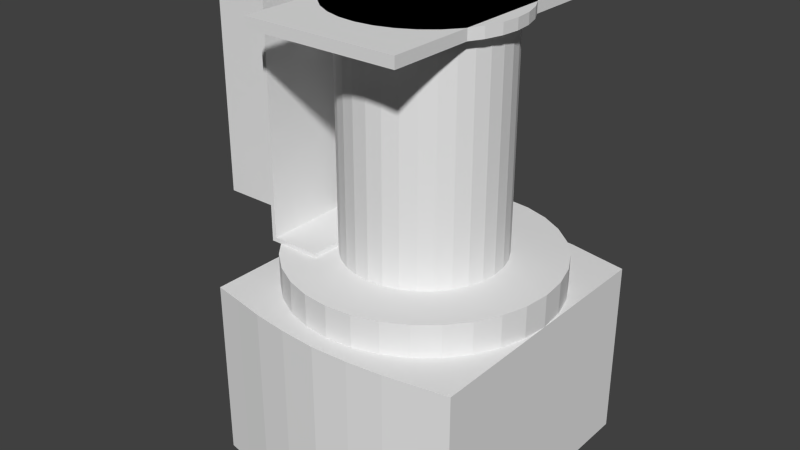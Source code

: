 # Source: base.blend  (saved by Blender 2.69.0; exported with 4.5.12 LTS)
import bpy
from mathutils import Matrix  # noqa: F401  (used for matrix-valued properties, if any)

bpy.ops.wm.read_factory_settings(use_empty=True)
scene = bpy.context.scene
scene.name = 'Scene'

# ---- collections
col_collection_1 = bpy.data.collections.new('Collection 1'); scene.collection.children.link(col_collection_1)

# ---- world
world_world = bpy.data.worlds.new('World'); scene.world = world_world
world_world.color = (0.05088, 0.05088, 0.05088)
world_world.use_sun_shadow = False
world_world.sun_shadow_jitter_overblur = 0.0
world_world.cycles.sampling_method = 'MANUAL'
world_world.cycles.sample_map_resolution = 256

# ---- meshes
me_cylinder = bpy.data.meshes.new('Cylinder')
me_cylinder.from_pydata([(-0.055, 0.027, 0.11), (-0.055, -0.027, 0.11), (-0.09, -0.027, 0.11), (-0.09, 0.027, 0.11), (-0.055, 0.027, 0.212), (-0.055, -0.027, 0.212), (-0.09, -0.027, 0.212), (-0.09, 0.027, 0.212), (-0.055, 0.037, 0.213), (-0.055, 0.037, 0.1), (-0.055, -0.037, 0.1), (-0.055, -0.037, 0.213), (-0.0297, 0.037, 0.102), (-0.0297, 0.037, 0.1), (-0.053, 0.037, 0.102), (-0.053, 0.037, 0.213), (-0.0297, -0.037, 0.1), (-0.0297, -0.037, 0.102), (-0.053, -0.037, 0.102), (-0.053, -0.037, 0.213), (-0.036, -0.0625, 0.205), (-0.036, 0.0625, 0.205), (0.036, 0.0625, 0.205), (0.036, -0.0625, 0.205), (-0.036, -0.0625, 0.21), (-0.036, 0.0625, 0.21), (0.036, 0.0625, 0.21), (0.036, -0.0625, 0.21), (0.0, 0.0425, 0.205), (0.0, 0.0425, 0.21), (0.008291, 0.04168, 0.205), (0.008291, 0.04168, 0.21), (0.01626, 0.03926, 0.205), (0.01626, 0.03926, 0.21), (0.02361, 0.03534, 0.205), (0.02361, 0.03534, 0.21), (0.03005, 0.03005, 0.205), (0.03005, 0.03005, 0.21), (0.03534, 0.02361, 0.205), (0.03534, 0.02361, 0.21), (0.03926, 0.01626, 0.205), (0.03926, 0.01626, 0.21), (0.04168, 0.008291, 0.205), (0.04168, 0.008291, 0.21), (0.0425, 3.209e-09, 0.205), (0.0425, 3.209e-09, 0.21), (0.04168, -0.008291, 0.205), (0.04168, -0.008291, 0.21), (0.03926, -0.01626, 0.205), (0.03926, -0.01626, 0.21), (0.03534, -0.02361, 0.205), (0.03534, -0.02361, 0.21), (0.03005, -0.03005, 0.205), (0.03005, -0.03005, 0.21), (0.02361, -0.03534, 0.205), (0.02361, -0.03534, 0.21), (0.01626, -0.03926, 0.205), (0.01626, -0.03926, 0.21), (0.008291, -0.04168, 0.205), (0.008291, -0.04168, 0.21), (-1.385e-08, -0.0425, 0.205), (-1.385e-08, -0.0425, 0.21), (-0.008291, -0.04168, 0.205), (-0.008291, -0.04168, 0.21), (-0.01626, -0.03926, 0.205), (-0.01626, -0.03926, 0.21), (-0.02361, -0.03534, 0.205), (-0.02361, -0.03534, 0.21), (-0.03005, -0.03005, 0.205), (-0.03005, -0.03005, 0.21), (-0.03534, -0.02361, 0.205), (-0.03534, -0.02361, 0.21), (-0.03926, -0.01626, 0.205), (-0.03926, -0.01626, 0.21), (-0.04168, -0.008291, 0.205), (-0.04168, -0.008291, 0.21), (-0.0425, 4.104e-08, 0.205), (-0.0425, 4.104e-08, 0.21), (-0.04168, 0.008291, 0.205), (-0.04168, 0.008291, 0.21), (-0.03926, 0.01626, 0.205), (-0.03926, 0.01626, 0.21), (-0.03534, 0.02361, 0.205), (-0.03534, 0.02361, 0.21), (-0.03005, 0.03005, 0.205), (-0.03005, 0.03005, 0.21), (-0.02361, 0.03534, 0.205), (-0.02361, 0.03534, 0.21), (-0.01626, 0.03926, 0.205), (-0.01626, 0.03926, 0.21), (-0.008291, 0.04168, 0.205), (-0.008291, 0.04168, 0.21), (0.0, 0.037, 0.1), (0.0, 0.037, 0.205), (0.007218, 0.03629, 0.1), (0.007218, 0.03629, 0.205), (0.01416, 0.03418, 0.1), (0.01416, 0.03418, 0.205), (0.02056, 0.03076, 0.1), (0.02056, 0.03076, 0.205), (0.02616, 0.02616, 0.1), (0.02616, 0.02616, 0.205), (0.03076, 0.02056, 0.1), (0.03076, 0.02056, 0.205), (0.03418, 0.01416, 0.1), (0.03418, 0.01416, 0.205), (0.03629, 0.007218, 0.1), (0.03629, 0.007218, 0.205), (0.037, 2.793e-09, 0.1), (0.037, 2.793e-09, 0.205), (0.03629, -0.007218, 0.1), (0.03629, -0.007218, 0.205), (0.03418, -0.01416, 0.1), (0.03418, -0.01416, 0.205), (0.03076, -0.02056, 0.1), (0.03076, -0.02056, 0.205), (0.02616, -0.02616, 0.1), (0.02616, -0.02616, 0.205), (0.02056, -0.03076, 0.1), (0.02056, -0.03076, 0.205), (0.01416, -0.03418, 0.1), (0.01416, -0.03418, 0.205), (0.007218, -0.03629, 0.1), (0.007218, -0.03629, 0.205), (-1.206e-08, -0.037, 0.1), (-1.206e-08, -0.037, 0.205), (-0.007218, -0.03629, 0.1), (-0.007218, -0.03629, 0.205), (-0.01416, -0.03418, 0.1), (-0.01416, -0.03418, 0.205), (-0.02056, -0.03076, 0.1), (-0.02056, -0.03076, 0.205), (-0.02616, -0.02616, 0.1), (-0.02616, -0.02616, 0.205), (-0.03076, -0.02056, 0.1), (-0.03076, -0.02056, 0.205), (-0.03418, -0.01416, 0.1), (-0.03418, -0.01416, 0.205), (-0.03629, -0.007218, 0.1), (-0.03629, -0.007218, 0.205), (-0.037, 3.573e-08, 0.1), (-0.037, 3.573e-08, 0.205), (-0.03629, 0.007218, 0.1), (-0.03629, 0.007218, 0.205), (-0.03418, 0.01416, 0.1), (-0.03418, 0.01416, 0.205), (-0.03076, 0.02056, 0.1), (-0.03076, 0.02056, 0.205), (-0.02616, 0.02616, 0.1), (-0.02616, 0.02616, 0.205), (-0.02056, 0.03076, 0.1), (-0.02056, 0.03076, 0.205), (-0.01416, 0.03418, 0.1), (-0.01416, 0.03418, 0.205), (-0.007218, 0.03629, 0.1), (-0.007218, 0.03629, 0.205), (0.0, 0.0625, 0.085), (0.0, 0.0625, 0.1), (0.01219, 0.0613, 0.085), (0.01219, 0.0613, 0.1), (0.02392, 0.05774, 0.085), (0.02392, 0.05774, 0.1), (0.03472, 0.05197, 0.085), (0.03472, 0.05197, 0.1), (0.04419, 0.04419, 0.085), (0.04419, 0.04419, 0.1), (0.05197, 0.03472, 0.085), (0.05197, 0.03472, 0.1), (0.05774, 0.02392, 0.085), (0.05774, 0.02392, 0.1), (0.0613, 0.01219, 0.085), (0.0613, 0.01219, 0.1), (0.0625, 4.719e-09, 0.085), (0.0625, 4.719e-09, 0.1), (0.0613, -0.01219, 0.085), (0.0613, -0.01219, 0.1), (0.05774, -0.02392, 0.085), (0.05774, -0.02392, 0.1), (0.05197, -0.03472, 0.085), (0.05197, -0.03472, 0.1), (0.04419, -0.04419, 0.085), (0.04419, -0.04419, 0.1), (0.03472, -0.05197, 0.085), (0.03472, -0.05197, 0.1), (0.02392, -0.05774, 0.085), (0.02392, -0.05774, 0.1), (0.01219, -0.0613, 0.085), (0.01219, -0.0613, 0.1), (-2.037e-08, -0.0625, 0.085), (-2.037e-08, -0.0625, 0.1), (-0.01219, -0.0613, 0.085), (-0.01219, -0.0613, 0.1), (-0.02392, -0.05774, 0.085), (-0.02392, -0.05774, 0.1), (-0.03472, -0.05197, 0.085), (-0.03472, -0.05197, 0.1), (-0.04419, -0.04419, 0.085), (-0.04419, -0.04419, 0.1), (-0.05197, -0.03472, 0.085), (-0.05197, -0.03472, 0.1), (-0.05774, -0.02392, 0.085), (-0.05774, -0.02392, 0.1), (-0.0613, -0.01219, 0.085), (-0.0613, -0.01219, 0.1), (-0.0625, 6.035e-08, 0.085), (-0.0625, 6.035e-08, 0.1), (-0.0613, 0.01219, 0.085), (-0.0613, 0.01219, 0.1), (-0.05774, 0.02392, 0.085), (-0.05774, 0.02392, 0.1), (-0.05197, 0.03472, 0.085), (-0.05197, 0.03472, 0.1), (-0.04419, 0.04419, 0.085), (-0.04419, 0.04419, 0.1), (-0.03472, 0.05197, 0.085), (-0.03472, 0.05197, 0.1), (-0.02392, 0.05774, 0.085), (-0.02392, 0.05774, 0.1), (-0.01219, 0.0613, 0.085), (-0.01219, 0.0613, 0.1), (0.01724, 0.07, 0.085), (0.01724, 0.07, 0.0), (0.0, 0.071, 0.0), (0.0, 0.071, 0.085), (0.03382, 0.068, 0.085), (0.03382, 0.068, 0.0), (-0.01724, 0.07, 0.0), (-0.01724, 0.07, 0.085), (0.04911, 0.065, 0.085), (0.04911, 0.065, 0.0), (-0.03382, 0.068, 0.0), (-0.03382, 0.068, 0.085), (-0.04911, 0.065, 0.085), (0.0625, 0.0625, 0.085), (0.0625, 0.0625, 0.0), (-0.04911, 0.065, 0.0), (-0.0625, 0.0625, 0.085), (-0.0625, 0.0625, 0.0), (-0.0625, 0.05019, 0.085), (-0.0625, 0.0625, 0.085), (-0.0625, 0.05019, 0.0), (-0.0625, 0.0625, 0.0), (0.0625, 0.04911, 0.085), (-0.0625, 0.04911, 0.085), (0.0625, 0.04911, 0.0), (-0.0625, 0.04911, 0.0), (-0.0625, 0.03571, 0.085), (0.0625, 0.04802, 0.085), (0.0625, 0.04802, 0.0), (-0.0625, 0.03571, 0.0), (0.0625, 0.03382, 0.085), (-0.0625, 0.03382, 0.085), (0.0625, 0.03382, 0.0), (-0.0625, 0.03382, 0.0), (-0.0625, 0.01963, 0.085), (0.0625, 0.03194, 0.085), (0.0625, 0.03194, 0.0), (-0.0625, 0.01963, 0.0), (0.0625, 0.01724, 0.085), (-0.0625, 0.01724, 0.085), (0.0625, 0.01724, 0.0), (-0.0625, 0.01724, 0.0), (-0.0625, 0.00255, 0.085), (0.0625, 0.01486, 0.085), (0.0625, 0.01486, 0.0), (-0.0625, 0.00255, 0.0), (0.0625, 1.819e-08, 0.085), (-0.0625, 7.383e-08, 0.085), (0.0625, 1.819e-08, 0.0), (-0.0625, 7.383e-08, 0.0), (-0.0625, -0.01486, 0.085), (0.0625, -0.00255, 0.085), (0.0625, -0.00255, 0.0), (-0.0625, -0.01486, 0.0), (-0.0625, -0.04802, 0.085), (-0.0625, -0.03382, 0.085), (0.0625, -0.01724, 0.085), (-0.0625, -0.01724, 0.085), (0.0625, -0.01724, 0.0), (-0.0625, -0.01724, 0.0), (-0.0625, -0.03194, 0.085), (0.0625, -0.03571, 0.085), (0.0625, -0.03382, 0.085), (0.0625, -0.01963, 0.085), (0.0625, -0.01963, 0.0), (-0.0625, -0.03194, 0.0), (0.0625, -0.04911, 0.085), (-0.0625, -0.04911, 0.085), (0.0625, -0.03382, 0.0), (-0.0625, -0.03382, 0.0), (-0.0625, -0.04911, 0.0), (-0.0625, -0.0625, 0.085), (0.0625, -0.05019, 0.085), (0.0625, -0.03571, 0.0), (-0.0625, -0.04802, 0.0), (-0.0625, -0.0625, 0.0), (0.0625, -0.0625, 0.085), (0.0625, -0.0625, 0.085), (0.0625, -0.04911, 0.0), (0.0625, -0.05019, 0.0), (-0.04911, -0.065, 0.0), (-0.04911, -0.065, 0.085), (0.0625, -0.0625, 0.0), (0.0625, -0.0625, 0.0), (-0.03382, -0.068, 0.0), (-0.03382, -0.068, 0.085), (0.04911, -0.065, 0.085), (0.04911, -0.065, 0.0), (-0.01724, -0.07, 0.0), (-0.01724, -0.07, 0.085), (0.03382, -0.068, 0.085), (0.03382, -0.068, 0.0), (-2.88e-08, -0.071, 0.0), (-2.88e-08, -0.071, 0.085), (0.01724, -0.07, 0.085), (0.01724, -0.07, 0.0)], [], [(4, 5, 1, 0), (5, 6, 2, 1), (6, 7, 3, 2), (7, 4, 0, 3), (0, 1, 2, 3), (7, 6, 5, 4), (8, 9, 10, 11), (8, 15, 14, 9), (12, 13, 9, 14), (16, 13, 12, 17), (18, 19, 11, 10), (10, 16, 17, 18), (9, 13, 16, 10), (8, 11, 19, 15), (19, 18, 14, 15), (12, 14, 18, 17), (24, 25, 21, 20), (25, 26, 22, 21), (26, 27, 23, 22), (27, 24, 20, 23), (20, 21, 22, 23), (27, 26, 25, 24), (28, 29, 31, 30), (30, 31, 33, 32), (32, 33, 35, 34), (34, 35, 37, 36), (36, 37, 39, 38), (38, 39, 41, 40), (40, 41, 43, 42), (42, 43, 45, 44), (44, 45, 47, 46), (46, 47, 49, 48), (48, 49, 51, 50), (50, 51, 53, 52), (52, 53, 55, 54), (54, 55, 57, 56), (56, 57, 59, 58), (58, 59, 61, 60), (60, 61, 63, 62), (62, 63, 65, 64), (64, 65, 67, 66), (66, 67, 69, 68), (68, 69, 71, 70), (70, 71, 73, 72), (72, 73, 75, 74), (74, 75, 77, 76), (76, 77, 79, 78), (78, 79, 81, 80), (80, 81, 83, 82), (82, 83, 85, 84), (84, 85, 87, 86), (86, 87, 89, 88), (31, 29, 91, 89, 87, 85, 83, 81, 79, 77, 75, 73, 71, 69, 67, 65, 63, 61, 59, 57, 55, 53, 51, 49, 47, 45, 43, 41, 39, 37, 35, 33), (90, 91, 29, 28), (88, 89, 91, 90), (28, 30, 32, 34, 36, 38, 40, 42, 44, 46, 48, 50, 52, 54, 56, 58, 60, 62, 64, 66, 68, 70, 72, 74, 76, 78, 80, 82, 84, 86, 88, 90), (92, 93, 95, 94), (94, 95, 97, 96), (96, 97, 99, 98), (98, 99, 101, 100), (100, 101, 103, 102), (102, 103, 105, 104), (104, 105, 107, 106), (106, 107, 109, 108), (108, 109, 111, 110), (110, 111, 113, 112), (112, 113, 115, 114), (114, 115, 117, 116), (116, 117, 119, 118), (118, 119, 121, 120), (120, 121, 123, 122), (122, 123, 125, 124), (124, 125, 127, 126), (126, 127, 129, 128), (128, 129, 131, 130), (130, 131, 133, 132), (132, 133, 135, 134), (134, 135, 137, 136), (136, 137, 139, 138), (138, 139, 141, 140), (140, 141, 143, 142), (142, 143, 145, 144), (144, 145, 147, 146), (146, 147, 149, 148), (148, 149, 151, 150), (150, 151, 153, 152), (95, 93, 155, 153, 151, 149, 147, 145, 143, 141, 139, 137, 135, 133, 131, 129, 127, 125, 123, 121, 119, 117, 115, 113, 111, 109, 107, 105, 103, 101, 99, 97), (154, 155, 93, 92), (152, 153, 155, 154), (92, 94, 96, 98, 100, 102, 104, 106, 108, 110, 112, 114, 116, 118, 120, 122, 124, 126, 128, 130, 132, 134, 136, 138, 140, 142, 144, 146, 148, 150, 152, 154), (156, 157, 159, 158), (158, 159, 161, 160), (160, 161, 163, 162), (162, 163, 165, 164), (164, 165, 167, 166), (166, 167, 169, 168), (168, 169, 171, 170), (170, 171, 173, 172), (172, 173, 175, 174), (174, 175, 177, 176), (176, 177, 179, 178), (178, 179, 181, 180), (180, 181, 183, 182), (182, 183, 185, 184), (184, 185, 187, 186), (186, 187, 189, 188), (188, 189, 191, 190), (190, 191, 193, 192), (192, 193, 195, 194), (194, 195, 197, 196), (196, 197, 199, 198), (198, 199, 201, 200), (200, 201, 203, 202), (202, 203, 205, 204), (204, 205, 207, 206), (206, 207, 209, 208), (208, 209, 211, 210), (210, 211, 213, 212), (212, 213, 215, 214), (214, 215, 217, 216), (159, 157, 219, 217, 215, 213, 211, 209, 207, 205, 203, 201, 199, 197, 195, 193, 191, 189, 187, 185, 183, 181, 179, 177, 175, 173, 171, 169, 167, 165, 163, 161), (218, 219, 157, 156), (216, 217, 219, 218), (156, 158, 160, 162, 164, 166, 168, 170, 172, 174, 176, 178, 180, 182, 184, 186, 188, 190, 192, 194, 196, 198, 200, 202, 204, 206, 208, 210, 212, 214, 216, 218), (220, 221, 222, 223), (221, 220, 224, 225), (228, 229, 225, 224), (233, 234, 229, 228), (296, 303, 302, 297), (306, 307, 303, 296), (310, 311, 307, 306), (314, 315, 311, 310), (313, 312, 315, 314), (309, 308, 312, 313), (305, 304, 308, 309), (301, 300, 304, 305), (291, 295, 300, 301), (237, 241, 239, 236), (232, 235, 237, 236), (231, 230, 235, 232), (220, 223, 227), (220, 227, 231), (220, 231, 224), (231, 232, 224), (232, 228, 224), (232, 236, 228), (236, 233, 228), (238, 233, 236, 239), (238, 243, 242, 233), (243, 246, 247, 242), (246, 251, 250, 247), (251, 254, 255, 250), (254, 259, 258, 255), (259, 262, 263, 258), (262, 267, 266, 263), (267, 270, 271, 266), (270, 277, 276, 271), (277, 280, 283, 276), (280, 275, 282, 283), (275, 274, 281, 282), (274, 287, 286, 281), (287, 291, 292, 286), (292, 291, 296, 297), (291, 301, 296), (301, 306, 296), (301, 305, 306), (305, 310, 306), (305, 309, 310), (309, 314, 310), (309, 313, 314), (226, 227, 223, 222), (227, 226, 230, 231), (222, 221, 226), (221, 230, 226), (221, 225, 230), (225, 235, 230), (225, 229, 235), (229, 237, 235), (229, 234, 237), (237, 234, 240, 241), (244, 245, 240, 234), (248, 249, 245, 244), (252, 253, 249, 248), (256, 257, 253, 252), (260, 261, 257, 256), (264, 265, 261, 260), (268, 269, 265, 264), (272, 273, 269, 268), (278, 279, 273, 272), (284, 285, 279, 278), (288, 289, 285, 284), (293, 294, 289, 288), (298, 290, 294, 293), (299, 295, 290, 298), (303, 295, 299, 302), (303, 300, 295), (303, 307, 300), (307, 304, 300), (307, 311, 304), (311, 308, 304), (311, 315, 308), (315, 312, 308), (280, 277, 265, 275), (270, 267, 265, 277), (269, 274, 275, 265), (262, 261, 265, 267), (259, 257, 261, 262), (273, 279, 274, 269), (254, 253, 257, 259), (251, 249, 253, 254), (285, 289, 274, 279), (246, 245, 249, 251), (243, 240, 245, 246), (294, 290, 274, 289), (238, 241, 240, 243), (290, 291, 287, 274), (238, 239, 241), (290, 295, 291), (258, 263, 272, 255), (266, 271, 272, 263), (272, 247, 250, 255), (268, 264, 247, 272), (276, 283, 278, 272), (271, 276, 272), (283, 282, 284, 278), (260, 256, 247, 264), (282, 281, 288, 284), (281, 286, 293, 288), (252, 248, 247, 256), (286, 292, 298, 293), (292, 297, 299, 298), (244, 234, 242, 247), (297, 302, 299), (248, 244, 247), (234, 233, 242)])
me_cylinder.use_remesh_preserve_volume = False
me_cylinder.use_remesh_preserve_attributes = False
me_cylinder.use_mirror_vertex_groups = False
me_cylinder.update()

# ---- objects
ob_cylinder = bpy.data.objects.new('Cylinder', me_cylinder)

# ---- transforms, parenting, visibility, modifiers, constraints
ob_cylinder.location = (0.0, 0.0, 0.0)
ob_cylinder.lineart.crease_threshold = 0.0

# ---- collection membership
col_collection_1.objects.link(ob_cylinder)

# ---- scene / render settings (as saved in the file)
scene.frame_start = 1; scene.frame_end = 250; scene.frame_set(1)
scene.render.engine = 'BLENDER_EEVEE_NEXT'
scene.render.image_settings.compression = 90
scene.render.resolution_percentage = 50
scene.render.dither_intensity = 0.0
scene.cycles.use_denoising = False
scene.cycles.samples = 10
scene.cycles.sampling_pattern = 'TABULATED_SOBOL'
scene.cycles.light_sampling_threshold = 0.0
scene.cycles.use_adaptive_sampling = False
scene.cycles.use_light_tree = False
scene.cycles.blur_glossy = 0.0
scene.cycles.volume_bounces = 1
scene.cycles.pixel_filter_type = 'GAUSSIAN'
scene.cycles.sample_clamp_indirect = 0.0
scene.view_settings.view_transform = 'Standard'
bpy.context.view_layer.update()

# ---- added for rendering (the .blend has no active camera and no usable light): camera, sun
cam_auto = bpy.data.cameras.new('AutoCamera')
cam_auto.lens = 50.0
cam_auto.sensor_width = 36.0
cam_auto.clip_end = 1000.0
ob_auto_camera = bpy.data.objects.new('AutoCamera', cam_auto)
scene.collection.objects.link(ob_auto_camera)
ob_auto_camera.location = (0.261944, -0.330833, 0.327055)
ob_auto_camera.rotation_euler = (1.09748, -7.21219e-08, 0.694738)
scene.camera = ob_auto_camera
light_auto_sun = bpy.data.lights.new('AutoSun', 'SUN')
light_auto_sun.energy = 3.0
light_auto_sun.angle = 0.0523599
ob_auto_sun = bpy.data.objects.new('AutoSun', light_auto_sun)
scene.collection.objects.link(ob_auto_sun)
ob_auto_sun.rotation_euler = (0.872665, 0.174533, 0.523599)
bpy.context.view_layer.update()
